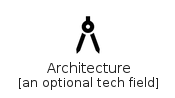

The diagram above was rendered by PlantUML. Its source (embedded in the PNG):
@startuml
' configures the library
!global $INCLUSION_MODE="local"
!global $LIB_BASE_LOCATION="../.."
' loads the library
!include $LIB_BASE_LOCATION/bootstrap.puml
' loads the material-4.0 bootstrap
include('material-4.0/bootstrap')
' loads the Architecture element
include('material-4.0/Social/Architecture')
Architecture('architecture', 'Architecture', 'an optional tech field')
@enduml